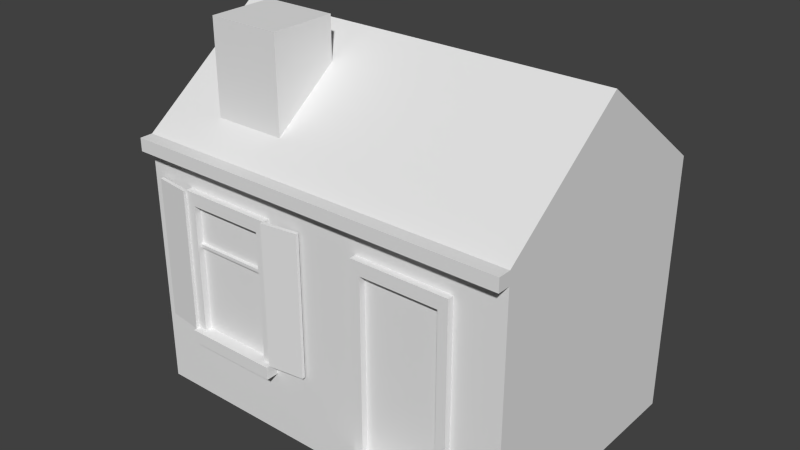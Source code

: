 # Source: Structure3.blend  (saved by Blender 2.72.0; exported with 4.5.12 LTS)
import bpy
from mathutils import Matrix  # noqa: F401  (used for matrix-valued properties, if any)

bpy.ops.wm.read_factory_settings(use_empty=True)
scene = bpy.context.scene
scene.name = 'Scene'

# ---- collections
col_collection_1 = bpy.data.collections.new('Collection 1'); scene.collection.children.link(col_collection_1)

# ---- world
world_world = bpy.data.worlds.new('World'); scene.world = world_world
world_world.color = (0.05088, 0.05088, 0.05088)
world_world.use_sun_shadow = False
world_world.sun_shadow_jitter_overblur = 0.0
world_world.cycles.sampling_method = 'MANUAL'
world_world.cycles.sample_map_resolution = 256

# ---- meshes
me_cube = bpy.data.meshes.new('Cube')
me_cube.from_pydata([(4.0, 2.172e-05, -2.0), (4.0, -2.172e-05, 2.0), (-4.0, -2.172e-05, 2.0), (-4.0, 2.172e-05, -2.0), (4.0, 4.0, -2.0), (4.0, 4.0, 2.0), (-4.0, 4.0, 2.0), (-4.0, 4.0, -2.0), (-4.0, 3.8, -2.0), (4.0, 3.8, -2.0), (-4.0, 5.5, 1.777e-05), (4.0, 5.5, 6.187e-05), (3.0, 2.172e-05, -2.0), (3.0, 3.8, -2.0), (-3.0, 2.172e-05, -2.0), (-3.0, 3.8, -2.0), (3.0, 0.4, -2.0), (-3.0, 0.4, -2.0), (3.0, 3.4, -2.0), (-3.0, 3.4, -2.0), (1.0, 0.4, -2.0), (1.0, 3.4, -2.0), (-1.0, 0.4, -2.0), (-1.0, 3.4, -2.0), (-1.2, 0.4, -2.0), (-2.8, 0.4, -2.0), (-1.2, 3.2, -2.0), (-2.8, 3.2, -2.0), (3.0, 1.0, -2.0), (1.0, 1.0, -2.0), (1.0, 1.2, -2.0), (3.0, 1.2, -2.0), (2.8, 1.2, -2.0), (1.2, 1.2, -2.0), (2.8, 3.2, -2.0), (1.2, 3.2, -2.0), (1.2, 2.6, -2.0), (2.8, 2.6, -2.0), (1.2, 2.55, -2.0), (2.8, 2.55, -2.0), (-1.0, 2.172e-05, -2.0), (2.75, 5.5, 5.655e-05), (2.75, 4.0, -2.0), (1.25, 5.5, 4.526e-05), (1.25, 4.0, -2.0), (2.75, 4.336, -1.552), (1.25, 4.336, -1.552), (2.75, 5.104, -0.5285), (1.25, 5.104, -0.5285), (2.75, 5.749, -1.552), (1.25, 5.749, -1.552), (2.75, 5.751, -0.5285), (1.25, 5.751, -0.5285), (-3.0, 0.4, -2.1), (3.0, 3.4, -2.1), (-3.0, 3.4, -2.1), (1.0, 3.4, -2.1), (-1.0, 0.4, -2.1), (-1.0, 3.4, -2.1), (-1.2, 0.4, -2.1), (-2.8, 0.4, -2.1), (-1.2, 3.2, -2.1), (-2.8, 3.2, -2.1), (1.0, 1.2, -2.1), (3.0, 1.2, -2.1), (2.8, 1.2, -2.1), (1.2, 1.2, -2.1), (2.8, 3.2, -2.1), (1.2, 3.2, -2.1), (1.2, 2.6, -2.1), (2.8, 2.6, -2.1), (1.2, 2.55, -2.1), (2.8, 2.55, -2.1), (4.0, 4.0, -2.2), (-4.0, 4.0, -2.2), (-4.0, 3.8, -2.2), (4.0, 3.8, -2.2), (3.0, 3.8, -2.2), (-3.0, 3.8, -2.2), (3.0, 1.0, -2.2), (1.0, 1.0, -2.2), (1.0, 1.2, -2.2), (3.0, 1.2, -2.2), (2.8, 1.2, -2.2), (1.2, 1.2, -2.2), (2.75, 4.0, -2.2), (1.25, 4.0, -2.2), (1.2, 2.6, -2.05), (2.8, 2.6, -2.05), (1.2, 2.55, -2.05), (2.8, 2.55, -2.05), (-3.0, 3.893e-05, -2.5), (-3.0, 0.4, -2.5), (-1.0, 0.4, -2.5), (-1.2, 0.4, -2.5), (-2.8, 0.4, -2.5), (-1.0, 3.893e-05, -2.5), (0.25, 3.4, -2.025), (0.25, 1.2, -2.025), (3.75, 3.4, -2.025), (3.75, 1.2, -2.025), (3.0, 3.4, -2.15), (1.0, 3.4, -2.15), (1.0, 1.2, -2.15), (3.0, 1.2, -2.15), (0.25, 3.4, -2.075), (0.25, 1.2, -2.075), (3.75, 3.4, -2.075), (3.75, 1.2, -2.075)], [], [(4, 11, 5, 1, 0, 9), (6, 10, 7, 8, 3, 2), (8, 15, 19, 17, 14, 3), (7, 10, 43, 48, 46, 44), (44, 42, 85, 86), (10, 6, 5, 11, 41, 43), (13, 9, 0, 12, 16, 28, 31, 18), (40, 22, 20, 16, 12), (29, 28, 16, 20), (15, 13, 18, 21, 23, 19), (23, 21, 30, 29, 20, 22), (25, 27, 26, 24), (33, 30, 63, 66), (7, 44, 86, 74), (33, 38, 39, 32), (23, 22, 57, 58), (36, 35, 34, 37), (39, 38, 89, 90), (22, 40, 96, 93), (42, 45, 47, 41, 11, 4), (44, 46, 45, 42), (48, 47, 51, 52), (48, 43, 41, 47), (50, 52, 51, 49), (46, 48, 52, 50), (47, 45, 49, 51), (45, 46, 50, 49), (55, 58, 57, 59, 61, 62, 60, 53), (56, 54, 64, 65, 72, 70, 67, 68, 69, 71, 66, 63), (38, 33, 66, 71), (30, 21, 56, 63), (39, 37, 70, 72), (21, 18, 54, 56), (19, 23, 58, 55), (27, 25, 60, 62), (35, 36, 69, 68), (18, 31, 64, 54), (24, 26, 61, 59), (37, 34, 67, 70), (22, 24, 59, 57), (31, 32, 65, 64), (32, 39, 72, 65), (36, 38, 71, 69), (17, 19, 55, 53), (26, 27, 62, 61), (34, 35, 68, 67), (25, 17, 53, 60), (74, 86, 85, 73, 76, 77, 78, 75), (81, 84, 83, 82, 79, 80), (33, 32, 83, 84), (32, 31, 82, 83), (30, 33, 84, 81), (31, 28, 79, 82), (28, 29, 80, 79), (29, 30, 81, 80), (13, 15, 78, 77), (9, 13, 77, 76), (15, 8, 75, 78), (8, 7, 74, 75), (42, 4, 73, 85), (4, 9, 76, 73), (89, 87, 88, 90), (36, 37, 88, 87), (37, 39, 90, 88), (38, 36, 87, 89), (92, 95, 94, 93, 96, 91), (25, 24, 94, 95), (24, 22, 93, 94), (17, 25, 95, 92), (14, 17, 92, 91), (54, 99, 107, 101), (100, 64, 104, 108), (103, 106, 105, 102), (101, 107, 108, 104), (99, 100, 108, 107), (97, 56, 102, 105), (63, 98, 106, 103), (56, 63, 103, 102), (64, 54, 101, 104), (98, 97, 105, 106)])
_uv = me_cube.uv_layers.new(name='UVMap')
_uv.uv.foreach_set('vector', [0.1377, 0.7977, 0.08184, 0.8401, 0.02554, 0.7982, 0.02503, 0.686, 0.1372, 0.6855, 0.1377, 0.7921, 0.4749, 0.798, 0.4186, 0.8401, 0.3625, 0.7979, 0.3625, 0.7922, 0.3626, 0.6855, 0.475, 0.6856, 0.3625, 0.7922, 0.3344, 0.7922, 0.3344, 0.781, 0.3345, 0.6967, 0.3345, 0.6854, 0.3626, 0.6855, 0.7375, 0.4875, 0.625, 0.4875, 0.625, 0.3398, 0.6547, 0.3398, 0.7123, 0.3398, 0.7375, 0.3398, 0.9554, 0.1602, 0.9554, 0.2023, 0.9462, 0.2023, 0.9462, 0.1602, 0.625, 0.4875, 0.5125, 0.4875, 0.5125, 0.2625, 0.625, 0.2625, 0.625, 0.2977, 0.625, 0.3398, 0.1658, 0.792, 0.1377, 0.7921, 0.1372, 0.6855, 0.1648, 0.6854, 0.1653, 0.6978, 0.1654, 0.7132, 0.1654, 0.7188, 0.1657, 0.7808, 0.2783, 0.685, 0.2784, 0.6964, 0.222, 0.6966, 0.1653, 0.6978, 0.1648, 0.6854, 0.2219, 0.7134, 0.1654, 0.7132, 0.1653, 0.6978, 0.222, 0.6966, 0.3344, 0.7922, 0.1658, 0.792, 0.1657, 0.7808, 0.2219, 0.7809, 0.2782, 0.7809, 0.3344, 0.781, 0.2782, 0.7809, 0.2219, 0.7809, 0.2219, 0.719, 0.2219, 0.7134, 0.222, 0.6966, 0.2784, 0.6964, 0.025, 0.475, 0.025, 0.025, 0.475, 0.025, 0.475, 0.475, 0.836, 0.1138, 0.836, 0.1081, 0.8406, 0.1081, 0.8406, 0.1138, 0.9554, 0.0125, 0.9554, 0.1602, 0.9462, 0.1602, 0.9462, 0.0125, 0.525, 0.525, 0.8365, 0.525, 0.8365, 0.975, 0.525, 0.975, 0.9737, 0.09687, 0.9737, 0.0125, 0.9783, 0.0125, 0.9783, 0.09687, 0.8365, 0.525, 0.975, 0.525, 0.975, 0.975, 0.8365, 0.975, 0.8199, 0.09687, 0.8199, 0.1419, 0.8176, 0.1419, 0.8176, 0.09687, 0.7717, 0.09687, 0.7901, 0.09688, 0.7901, 0.1109, 0.7717, 0.1109, 0.7375, 0.2977, 0.7123, 0.2977, 0.6547, 0.2977, 0.625, 0.2977, 0.625, 0.2625, 0.7375, 0.2625, 0.7375, 0.3398, 0.7123, 0.3398, 0.7123, 0.2977, 0.7375, 0.2977, 0.6902, 0.1283, 0.6902, 0.0125, 0.7375, 0.0125, 0.7375, 0.1283, 0.6547, 0.3398, 0.625, 0.3398, 0.625, 0.2977, 0.6547, 0.2977, 0.6902, 0.1283, 0.6156, 0.1283, 0.6156, 0.0125, 0.6902, 0.0125, 0.6902, 0.2375, 0.6156, 0.1783, 0.6156, 0.1283, 0.6902, 0.1285, 0.5872, 0.1783, 0.5125, 0.2375, 0.5125, 0.1285, 0.5872, 0.1283, 0.5125, 0.1283, 0.5125, 0.0125, 0.6156, 0.0125, 0.6156, 0.1283, 0.8543, 0.09687, 0.7625, 0.09687, 0.7625, 0.0125, 0.7717, 0.0125, 0.7717, 0.09125, 0.8452, 0.09125, 0.8452, 0.0125, 0.8543, 0.0125, 0.8543, 0.0125, 0.9462, 0.0125, 0.9462, 0.07437, 0.937, 0.07437, 0.937, 0.03641, 0.937, 0.035, 0.937, 0.01813, 0.8635, 0.01813, 0.8635, 0.035, 0.8635, 0.03641, 0.8635, 0.07437, 0.8543, 0.07437, 0.937, 0.1123, 0.937, 0.07437, 0.9416, 0.07438, 0.9416, 0.1123, 0.937, 0.07437, 0.937, 0.1362, 0.9324, 0.1362, 0.9324, 0.07438, 0.9829, 0.1095, 0.9829, 0.1081, 0.9875, 0.1081, 0.9875, 0.1095, 0.7671, 0.1531, 0.7671, 0.09688, 0.7717, 0.09687, 0.7717, 0.1531, 0.7625, 0.1531, 0.7625, 0.09688, 0.7671, 0.09687, 0.7671, 0.1531, 0.9232, 0.1531, 0.9232, 0.07437, 0.9278, 0.07438, 0.9278, 0.1531, 0.937, 0.1306, 0.937, 0.1137, 0.9416, 0.1137, 0.9416, 0.1306, 0.9278, 0.1362, 0.9278, 0.07437, 0.9324, 0.07438, 0.9324, 0.1362, 0.9875, 0.0125, 0.9875, 0.09125, 0.9829, 0.09125, 0.9829, 0.0125, 0.9829, 0.1081, 0.9829, 0.09125, 0.9875, 0.09125, 0.9875, 0.1081, 0.8452, 0.1138, 0.8452, 0.1081, 0.8497, 0.1081, 0.8497, 0.1138, 0.8497, 0.1025, 0.8497, 0.1081, 0.8452, 0.1081, 0.8452, 0.1025, 0.9829, 0.1475, 0.9829, 0.1095, 0.9875, 0.1095, 0.9875, 0.1475, 0.937, 0.1137, 0.937, 0.1123, 0.9416, 0.1123, 0.9416, 0.1137, 0.9829, 0.0125, 0.9829, 0.09687, 0.9783, 0.09687, 0.9783, 0.0125, 0.813, 0.1419, 0.813, 0.09687, 0.8176, 0.09688, 0.8176, 0.1419, 0.8084, 0.1419, 0.8084, 0.09687, 0.813, 0.09688, 0.813, 0.1419, 0.836, 0.1081, 0.836, 0.1025, 0.8406, 0.1025, 0.8406, 0.1081, 0.9645, 0.2375, 0.9645, 0.08984, 0.9645, 0.04766, 0.9645, 0.0125, 0.9737, 0.0125, 0.9737, 0.04063, 0.9737, 0.2094, 0.9737, 0.2375, 0.914, 0.1306, 0.914, 0.125, 0.914, 0.08, 0.914, 0.07437, 0.9232, 0.07437, 0.9232, 0.1306, 0.9048, 0.08, 0.9048, 0.125, 0.8957, 0.125, 0.8957, 0.08, 0.9048, 0.125, 0.9048, 0.1306, 0.8957, 0.1306, 0.8957, 0.125, 0.9048, 0.07437, 0.9048, 0.08, 0.8957, 0.08, 0.8957, 0.07438, 0.8314, 0.1081, 0.8222, 0.1081, 0.8222, 0.1025, 0.8314, 0.1025, 0.9048, 0.1306, 0.9048, 0.07437, 0.914, 0.07438, 0.914, 0.1306, 0.8406, 0.09687, 0.8497, 0.09687, 0.8497, 0.1025, 0.8406, 0.1025, 0.9554, 0.2094, 0.9554, 0.04062, 0.9645, 0.04062, 0.9645, 0.2094, 0.9554, 0.2375, 0.9554, 0.2094, 0.9645, 0.2094, 0.9645, 0.2375, 0.9554, 0.04062, 0.9554, 0.0125, 0.9645, 0.0125, 0.9645, 0.04062, 0.8314, 0.09687, 0.8406, 0.09687, 0.8406, 0.1025, 0.8314, 0.1025, 0.9554, 0.2023, 0.9554, 0.2375, 0.9462, 0.2375, 0.9462, 0.2023, 0.8222, 0.09687, 0.8314, 0.09687, 0.8314, 0.1025, 0.8222, 0.1025, 0.8222, 0.1419, 0.8199, 0.1419, 0.8199, 0.09687, 0.8222, 0.09687, 0.9416, 0.1194, 0.9416, 0.07438, 0.9439, 0.07437, 0.9439, 0.1194, 0.852, 0.09828, 0.8497, 0.09828, 0.8497, 0.09687, 0.852, 0.09687, 0.8497, 0.09828, 0.852, 0.09828, 0.852, 0.09969, 0.8497, 0.09969, 0.8773, 0.1306, 0.8773, 0.125, 0.8773, 0.08, 0.8773, 0.07437, 0.8957, 0.07438, 0.8957, 0.1306, 0.8773, 0.08, 0.8773, 0.125, 0.8543, 0.125, 0.8543, 0.08, 0.8773, 0.125, 0.8773, 0.1306, 0.8543, 0.1306, 0.8543, 0.125, 0.8773, 0.07437, 0.8773, 0.08, 0.8543, 0.08, 0.8543, 0.07438, 0.8084, 0.1109, 0.7901, 0.1109, 0.7901, 0.09687, 0.8084, 0.09687, 0.9813, 0.3396, 0.9813, 0.2625, 0.9875, 0.263, 0.9875, 0.3401, 0.9875, 0.3401, 0.9875, 0.4172, 0.9813, 0.4177, 0.9813, 0.3406, 0.8563, 0.4875, 0.7625, 0.4875, 0.7625, 0.2625, 0.8563, 0.2625, 0.95, 0.4875, 0.8563, 0.4875, 0.8563, 0.2625, 0.95, 0.2625, 0.9688, 0.4875, 0.9688, 0.2625, 0.9751, 0.2625, 0.9751, 0.4875, 0.9751, 0.3401, 0.9751, 0.263, 0.9813, 0.2625, 0.9813, 0.3396, 0.9813, 0.3406, 0.9813, 0.4177, 0.9751, 0.4172, 0.9751, 0.3401, 0.95, 0.4875, 0.95, 0.2625, 0.9563, 0.2625, 0.9563, 0.4875, 0.9688, 0.2625, 0.9688, 0.4875, 0.9626, 0.4875, 0.9626, 0.2625, 0.9626, 0.2625, 0.9626, 0.4875, 0.9563, 0.4875, 0.9563, 0.2625])
me_cube.use_remesh_preserve_volume = False
me_cube.use_remesh_preserve_attributes = False
me_cube.use_mirror_vertex_groups = False
me_cube.update()

# ---- objects
ob_structure3 = bpy.data.objects.new('Structure3', me_cube)

# ---- transforms, parenting, visibility, modifiers, constraints
ob_structure3.location = (0.0, 0.0, 0.0)
ob_structure3.rotation_euler = (1.571, -0.0, -3.142)
ob_structure3.scale = (0.75, 1.0, 1.0)
ob_structure3.lineart.crease_threshold = 0.0

# ---- collection membership
col_collection_1.objects.link(ob_structure3)

# ---- scene / render settings (as saved in the file)
scene.frame_start = 1; scene.frame_end = 250; scene.frame_set(3)
scene.render.engine = 'BLENDER_EEVEE_NEXT'
scene.render.resolution_percentage = 50
scene.render.dither_intensity = 0.0
scene.cycles.use_denoising = False
scene.cycles.samples = 10
scene.cycles.sampling_pattern = 'TABULATED_SOBOL'
scene.cycles.light_sampling_threshold = 0.0
scene.cycles.use_adaptive_sampling = False
scene.cycles.use_light_tree = False
scene.cycles.blur_glossy = 0.0
scene.cycles.pixel_filter_type = 'GAUSSIAN'
scene.cycles.sample_clamp_indirect = 0.0
scene.view_settings.view_transform = 'Standard'
bpy.context.view_layer.update()

# ---- added for rendering (the .blend has no active camera and no usable light): camera, sun
cam_auto = bpy.data.cameras.new('AutoCamera')
cam_auto.lens = 50.0
cam_auto.sensor_width = 36.0
cam_auto.clip_end = 1000.0
ob_auto_camera = bpy.data.objects.new('AutoCamera', cam_auto)
scene.collection.objects.link(ob_auto_camera)
ob_auto_camera.location = (8.74473, -10.7436, 9.87144)
ob_auto_camera.rotation_euler = (1.09748, -7.21219e-08, 0.694738)
scene.camera = ob_auto_camera
light_auto_sun = bpy.data.lights.new('AutoSun', 'SUN')
light_auto_sun.energy = 3.0
light_auto_sun.angle = 0.0523599
ob_auto_sun = bpy.data.objects.new('AutoSun', light_auto_sun)
scene.collection.objects.link(ob_auto_sun)
ob_auto_sun.rotation_euler = (0.872665, 0.174533, 0.523599)
bpy.context.view_layer.update()
